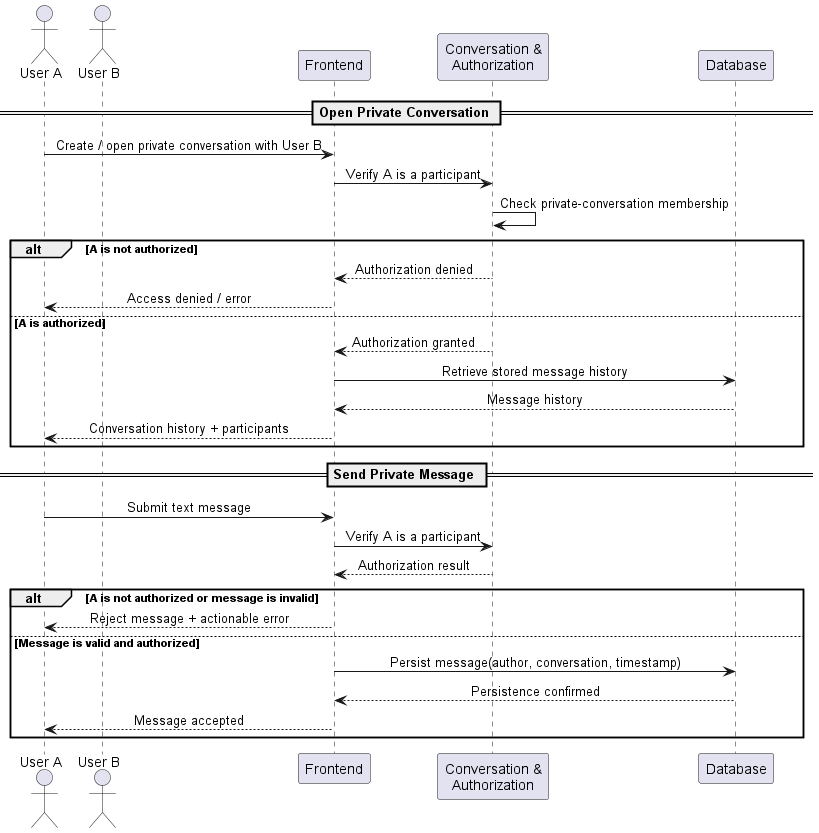

The diagram above was rendered by PlantUML. Its source (embedded in the PNG):
@startuml Sequence diagram
skinparam shadowing false
skinparam defaultFontName Arial
skinparam sequenceMessageAlign center
skinparam responseMessageBelowArrow true
skinparam ParticipantPadding 20
skinparam BoxPadding 10

actor "User A" as A
actor "User B" as B
participant "Frontend" as M
participant "Conversation &\nAuthorization" as Auth
participant "Database" as Msg

== Open Private Conversation ==

A -> M : Create / open private conversation with User B
M -> Auth : Verify A is a participant
Auth -> Auth : Check private-conversation membership

alt A is not authorized
    Auth --> M : Authorization denied
    M --> A : Access denied / error
else A is authorized
    Auth --> M : Authorization granted
    M -> Msg : Retrieve stored message history
    Msg --> M : Message history
    M --> A : Conversation history + participants
end

== Send Private Message ==

A -> M : Submit text message
M -> Auth : Verify A is a participant
Auth --> M : Authorization result

alt A is not authorized or message is invalid
    M --> A : Reject message + actionable error
else Message is valid and authorized
    M -> Msg : Persist message(author, conversation, timestamp)
    Msg --> M : Persistence confirmed
    M --> A : Message accepted
end

@enduml